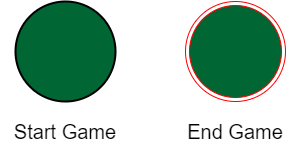

The diagram above was exported from draw.io. Its source (the exported page's mxGraphModel, read from the mxfile embedded in the PNG):
<mxGraphModel dx="1422" dy="794" grid="1" gridSize="10" guides="1" tooltips="1" connect="1" arrows="1" fold="1" page="1" pageScale="1" pageWidth="850" pageHeight="1100" math="0" shadow="0">
  <root>
    <mxCell id="0" />
    <mxCell id="1" parent="0" />
    <mxCell id="Ff_WIHJQE4k5AGhMI5He-1" value="" style="strokeWidth=2;html=1;shape=mxgraph.flowchart.start_2;whiteSpace=wrap;fillColor=#006633;" vertex="1" parent="1">
      <mxGeometry x="220" y="260" width="100" height="100" as="geometry" />
    </mxCell>
    <mxCell id="Ff_WIHJQE4k5AGhMI5He-3" value="" style="ellipse;html=1;shape=endState;strokeColor=#ff0000;labelBackgroundColor=none;fillColor=#006633;" vertex="1" parent="1">
      <mxGeometry x="390" y="260" width="100" height="100" as="geometry" />
    </mxCell>
    <mxCell id="Ff_WIHJQE4k5AGhMI5He-4" value="Start Game" style="text;html=1;strokeColor=none;fillColor=none;align=center;verticalAlign=middle;whiteSpace=wrap;rounded=0;fontSize=20;" vertex="1" parent="1">
      <mxGeometry x="205" y="380" width="130" height="20" as="geometry" />
    </mxCell>
    <mxCell id="Ff_WIHJQE4k5AGhMI5He-5" value="End Game" style="text;html=1;strokeColor=none;fillColor=none;align=center;verticalAlign=middle;whiteSpace=wrap;rounded=0;fontSize=20;" vertex="1" parent="1">
      <mxGeometry x="375" y="380" width="130" height="20" as="geometry" />
    </mxCell>
  </root>
</mxGraphModel>